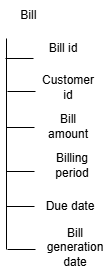

The diagram above was exported from draw.io. Its source (the exported page's mxGraphModel, read from the mxfile embedded in the PNG):
<mxGraphModel dx="1050" dy="522" grid="0" gridSize="10" guides="1" tooltips="1" connect="1" arrows="1" fold="1" page="1" pageScale="1" pageWidth="1169" pageHeight="827" math="0" shadow="0">
  <root>
    <mxCell id="0" />
    <mxCell id="1" parent="0" />
    <mxCell id="dJpEpb52KgOJHD7ReD6U-1" value="Bill&amp;nbsp;" style="text;html=1;align=center;verticalAlign=middle;whiteSpace=wrap;rounded=0;" vertex="1" parent="1">
      <mxGeometry x="243" y="131" width="60" height="30" as="geometry" />
    </mxCell>
    <mxCell id="dJpEpb52KgOJHD7ReD6U-2" value="Bill id" style="text;html=1;align=center;verticalAlign=middle;whiteSpace=wrap;rounded=0;" vertex="1" parent="1">
      <mxGeometry x="276" y="164" width="60" height="30" as="geometry" />
    </mxCell>
    <mxCell id="dJpEpb52KgOJHD7ReD6U-3" value="Due date" style="text;html=1;align=center;verticalAlign=middle;whiteSpace=wrap;rounded=0;" vertex="1" parent="1">
      <mxGeometry x="283" y="322" width="60" height="30" as="geometry" />
    </mxCell>
    <mxCell id="dJpEpb52KgOJHD7ReD6U-4" value="Bill amount" style="text;html=1;align=center;verticalAlign=middle;whiteSpace=wrap;rounded=0;" vertex="1" parent="1">
      <mxGeometry x="281" y="242" width="60" height="30" as="geometry" />
    </mxCell>
    <mxCell id="dJpEpb52KgOJHD7ReD6U-5" value="Billing period" style="text;html=1;align=center;verticalAlign=middle;whiteSpace=wrap;rounded=0;" vertex="1" parent="1">
      <mxGeometry x="285" y="281" width="60" height="30" as="geometry" />
    </mxCell>
    <mxCell id="dJpEpb52KgOJHD7ReD6U-6" value="" style="endArrow=none;html=1;rounded=0;" edge="1" parent="1">
      <mxGeometry width="50" height="50" relative="1" as="geometry">
        <mxPoint x="249" y="380" as="sourcePoint" />
        <mxPoint x="249" y="169" as="targetPoint" />
      </mxGeometry>
    </mxCell>
    <mxCell id="dJpEpb52KgOJHD7ReD6U-7" value="" style="endArrow=none;html=1;rounded=0;entryX=0;entryY=0.833;entryDx=0;entryDy=0;entryPerimeter=0;" edge="1" parent="1" target="dJpEpb52KgOJHD7ReD6U-2">
      <mxGeometry width="50" height="50" relative="1" as="geometry">
        <mxPoint x="248" y="189" as="sourcePoint" />
        <mxPoint x="293" y="188" as="targetPoint" />
      </mxGeometry>
    </mxCell>
    <mxCell id="dJpEpb52KgOJHD7ReD6U-10" value="" style="endArrow=none;html=1;rounded=0;entryX=0;entryY=0.833;entryDx=0;entryDy=0;entryPerimeter=0;" edge="1" parent="1">
      <mxGeometry width="50" height="50" relative="1" as="geometry">
        <mxPoint x="250" y="222" as="sourcePoint" />
        <mxPoint x="278" y="222" as="targetPoint" />
      </mxGeometry>
    </mxCell>
    <mxCell id="dJpEpb52KgOJHD7ReD6U-11" value="" style="endArrow=none;html=1;rounded=0;entryX=0;entryY=0.833;entryDx=0;entryDy=0;entryPerimeter=0;" edge="1" parent="1">
      <mxGeometry width="50" height="50" relative="1" as="geometry">
        <mxPoint x="249" y="258" as="sourcePoint" />
        <mxPoint x="277" y="258" as="targetPoint" />
      </mxGeometry>
    </mxCell>
    <mxCell id="dJpEpb52KgOJHD7ReD6U-12" value="" style="endArrow=none;html=1;rounded=0;entryX=0;entryY=0.833;entryDx=0;entryDy=0;entryPerimeter=0;" edge="1" parent="1">
      <mxGeometry width="50" height="50" relative="1" as="geometry">
        <mxPoint x="249" y="302" as="sourcePoint" />
        <mxPoint x="277" y="302" as="targetPoint" />
      </mxGeometry>
    </mxCell>
    <mxCell id="dJpEpb52KgOJHD7ReD6U-15" value="Customer id" style="text;html=1;align=center;verticalAlign=middle;whiteSpace=wrap;rounded=0;" vertex="1" parent="1">
      <mxGeometry x="281" y="203" width="60" height="30" as="geometry" />
    </mxCell>
    <mxCell id="dJpEpb52KgOJHD7ReD6U-16" value="" style="endArrow=none;html=1;rounded=0;entryX=0;entryY=0.833;entryDx=0;entryDy=0;entryPerimeter=0;" edge="1" parent="1">
      <mxGeometry width="50" height="50" relative="1" as="geometry">
        <mxPoint x="249" y="337" as="sourcePoint" />
        <mxPoint x="277" y="337" as="targetPoint" />
      </mxGeometry>
    </mxCell>
    <mxCell id="dJpEpb52KgOJHD7ReD6U-19" value="Bill generation date" style="text;html=1;align=center;verticalAlign=middle;whiteSpace=wrap;rounded=0;" vertex="1" parent="1">
      <mxGeometry x="288" y="363" width="60" height="30" as="geometry" />
    </mxCell>
    <mxCell id="dJpEpb52KgOJHD7ReD6U-20" value="" style="endArrow=none;html=1;rounded=0;entryX=0;entryY=0.833;entryDx=0;entryDy=0;entryPerimeter=0;" edge="1" parent="1">
      <mxGeometry width="50" height="50" relative="1" as="geometry">
        <mxPoint x="250" y="380" as="sourcePoint" />
        <mxPoint x="278" y="380" as="targetPoint" />
      </mxGeometry>
    </mxCell>
  </root>
</mxGraphModel>